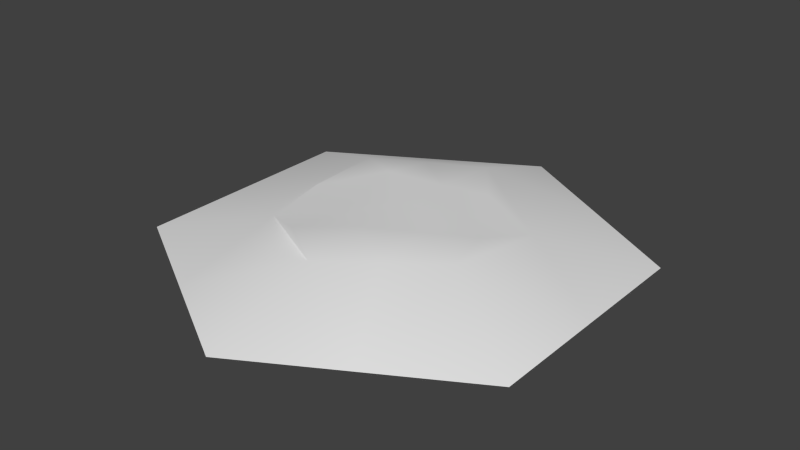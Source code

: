 # Source: HillTile.blend  (saved by Blender 2.75.0; exported with 4.5.12 LTS)
import bpy
from mathutils import Matrix  # noqa: F401  (used for matrix-valued properties, if any)

bpy.ops.wm.read_factory_settings(use_empty=True)
scene = bpy.context.scene
scene.name = 'Scene'

# ---- collections
col_collection_1 = bpy.data.collections.new('Collection 1'); scene.collection.children.link(col_collection_1)

# ---- world
world_world = bpy.data.worlds.new('World'); scene.world = world_world
world_world.color = (0.05088, 0.05088, 0.05088)
world_world.use_sun_shadow = False
world_world.sun_shadow_jitter_overblur = 0.0
world_world.cycles.sampling_method = 'MANUAL'
world_world.cycles.sample_map_resolution = 256

# ---- meshes
me_star_006 = bpy.data.meshes.new('Star.006')
me_star_006.from_pydata([(-0.002215, 0.02301, 0.1723), (0.866, 0.5, 0.0), (1.009e-07, 1.0, 0.0), (-0.866, 0.5, 0.0), (-0.866, -0.5, 0.0), (1.009e-07, -1.0, 0.0), (0.866, -0.5, 0.0), (-0.4375, 0.3212, 0.1491), (0.4418, -0.2384, 0.1797), (0.4397, 0.2667, 0.09197), (-0.4254, -0.2628, 0.1014), (-0.009793, 0.5891, 0.1327), (0.0105, -0.5194, 0.16), (-0.866, 1.788e-07, 0.0), (-0.433, 0.75, 0.0), (0.433, 0.75, 0.0), (0.866, 0.0, 0.0), (0.433, -0.75, 0.0), (-0.433, -0.75, 0.0), (-0.2195, 0.1973, 0.1913), (0.2125, -0.1142, 0.1799), (0.2048, 0.1367, 0.1549), (-0.2139, -0.1292, 0.1243), (-0.009737, 0.2897, 0.1605), (0.005396, -0.2448, 0.1887), (-0.2149, 0.4369, 0.1514), (0.1719, 0.3427, 0.1505), (0.375, 0.01237, 0.1599), (0.222, -0.3722, 0.1672), (-0.2048, -0.3775, 0.1685), (-0.4315, -0.01452, 0.1442)], [], [(3, 13, 7), (4, 18, 10), (24, 12, 28), (6, 16, 8), (1, 15, 9), (3, 7, 14), (14, 11, 2), (14, 7, 25, 11), (7, 19, 25), (9, 26, 21), (9, 15, 11, 26), (15, 2, 11), (8, 27, 20), (8, 16, 9, 27), (16, 1, 9), (5, 17, 12), (8, 17, 6), (10, 29, 22), (10, 18, 12, 29), (18, 5, 12), (7, 30, 19), (7, 13, 10, 30), (13, 4, 10), (19, 22, 0), (19, 30, 22), (30, 10, 22), (22, 24, 0), (22, 29, 24), (29, 12, 24), (12, 17, 28), (28, 20, 24), (20, 0, 24), (20, 21, 0), (20, 27, 21), (27, 9, 21), (21, 23, 0), (21, 26, 23), (26, 11, 23), (25, 23, 11), (25, 19, 23), (19, 0, 23), (28, 17, 8), (20, 28, 8)])
me_star_006.polygons.foreach_set('use_smooth', [True] * 43)
me_star_006.use_remesh_preserve_volume = False
me_star_006.use_remesh_preserve_attributes = False
me_star_006.use_mirror_vertex_groups = False
me_star_006.update()

# ---- objects
ob_star_005 = bpy.data.objects.new('Star.005', me_star_006)

# ---- transforms, parenting, visibility, modifiers, constraints
ob_star_005.location = (0.0, 0.0, 0.0)
ob_star_005.lineart.crease_threshold = 0.0

# ---- collection membership
col_collection_1.objects.link(ob_star_005)

# ---- scene / render settings (as saved in the file)
scene.frame_start = 1; scene.frame_end = 250; scene.frame_set(1)
scene.render.engine = 'BLENDER_EEVEE_NEXT'
scene.render.resolution_percentage = 50
scene.render.dither_intensity = 0.0
scene.cycles.use_denoising = False
scene.cycles.samples = 10
scene.cycles.sampling_pattern = 'TABULATED_SOBOL'
scene.cycles.light_sampling_threshold = 0.0
scene.cycles.use_adaptive_sampling = False
scene.cycles.use_light_tree = False
scene.cycles.blur_glossy = 0.0
scene.cycles.pixel_filter_type = 'GAUSSIAN'
scene.cycles.sample_clamp_indirect = 0.0
scene.view_settings.view_transform = 'Standard'
bpy.context.view_layer.update()

# ---- added for rendering (the .blend has no active camera and no usable light): camera, sun
cam_auto = bpy.data.cameras.new('AutoCamera')
cam_auto.lens = 50.0
cam_auto.sensor_width = 36.0
cam_auto.clip_end = 1000.0
ob_auto_camera = bpy.data.objects.new('AutoCamera', cam_auto)
scene.collection.objects.link(ob_auto_camera)
ob_auto_camera.location = (2.4543, -2.94516, 2.05907)
ob_auto_camera.rotation_euler = (1.09748, -7.21219e-08, 0.694738)
scene.camera = ob_auto_camera
light_auto_sun = bpy.data.lights.new('AutoSun', 'SUN')
light_auto_sun.energy = 3.0
light_auto_sun.angle = 0.0523599
ob_auto_sun = bpy.data.objects.new('AutoSun', light_auto_sun)
scene.collection.objects.link(ob_auto_sun)
ob_auto_sun.rotation_euler = (0.872665, 0.174533, 0.523599)
bpy.context.view_layer.update()
